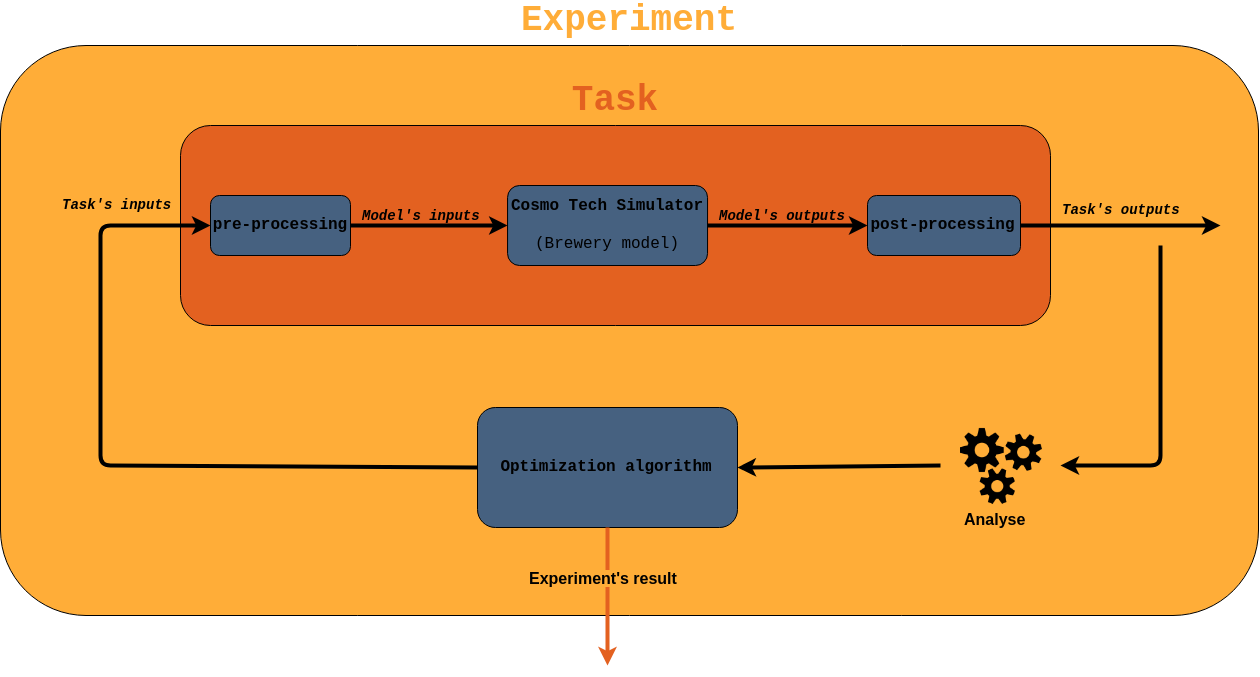

The diagram above was exported from draw.io. Its source (the exported page's mxGraphModel, read from the mxfile embedded in the PNG):
<mxGraphModel dx="2747" dy="1993" grid="1" gridSize="10" guides="1" tooltips="1" connect="1" arrows="1" fold="1" page="0" pageScale="1" pageWidth="850" pageHeight="1100" math="0" shadow="0">
  <root>
    <mxCell id="0" />
    <mxCell id="1" parent="0" />
    <mxCell id="R7m0WOjeIXzkNsUKiuoD-10" value="&lt;font&gt;&lt;b&gt;&lt;font face=&quot;Courier New&quot; style=&quot;line-height: 120% ; font-size: 36px&quot; color=&quot;#ffad38&quot;&gt;Experiment&lt;/font&gt;&lt;/b&gt;&lt;/font&gt;" style="rounded=1;whiteSpace=wrap;html=1;fillColor=#FFAD38;strokeColor=#000000;labelPosition=center;verticalLabelPosition=top;align=center;verticalAlign=bottom;strokeWidth=1;" vertex="1" parent="1">
      <mxGeometry x="-380" y="-360" width="1258" height="570" as="geometry" />
    </mxCell>
    <mxCell id="p0HlzBVcNEK_GU1CNJ5N-4" value="&lt;font&gt;&lt;b&gt;&lt;font face=&quot;Courier New&quot; color=&quot;#e36120&quot; style=&quot;line-height: 120% ; font-size: 36px&quot;&gt;Task&lt;/font&gt;&lt;/b&gt;&lt;/font&gt;" style="rounded=1;whiteSpace=wrap;html=1;fillColor=#E36120;strokeColor=#000000;labelPosition=center;verticalLabelPosition=top;align=center;verticalAlign=bottom;strokeWidth=1;" parent="1" vertex="1">
      <mxGeometry x="-200" y="-280" width="870" height="200" as="geometry" />
    </mxCell>
    <mxCell id="p0HlzBVcNEK_GU1CNJ5N-1" value="&lt;font face=&quot;Courier New&quot;&gt;&lt;span style=&quot;font-size: 16px&quot;&gt;&lt;b&gt;post-processing&lt;/b&gt;&lt;/span&gt;&lt;/font&gt;" style="rounded=1;whiteSpace=wrap;html=1;fillColor=#466180;strokeColor=#000000;" parent="1" vertex="1">
      <mxGeometry x="487" y="-210" width="153" height="60" as="geometry" />
    </mxCell>
    <mxCell id="p0HlzBVcNEK_GU1CNJ5N-2" value="&lt;h6&gt;&lt;font face=&quot;Courier New&quot;&gt;&lt;span style=&quot;font-size: 16px&quot;&gt;Cosmo Tech Simulator&lt;/span&gt;&lt;/font&gt;&lt;/h6&gt;&lt;h6&gt;&lt;font face=&quot;Courier New&quot;&gt;&lt;span style=&quot;font-size: 16px ; font-weight: normal&quot;&gt;(Brewery model)&lt;/span&gt;&lt;/font&gt;&lt;/h6&gt;" style="rounded=1;whiteSpace=wrap;html=1;fillColor=#466180;strokeColor=#000000;comic=0;shadow=0;glass=0;" parent="1" vertex="1">
      <mxGeometry x="127.05882352941177" y="-220" width="200" height="80" as="geometry" />
    </mxCell>
    <mxCell id="p0HlzBVcNEK_GU1CNJ5N-3" value="&lt;font face=&quot;Courier New&quot;&gt;&lt;span style=&quot;font-size: 16px&quot;&gt;&lt;b&gt;pre-processing&lt;/b&gt;&lt;/span&gt;&lt;br&gt;&lt;/font&gt;" style="rounded=1;whiteSpace=wrap;html=1;fillColor=#466180;strokeColor=#000000;" parent="1" vertex="1">
      <mxGeometry x="-170" y="-210" width="140" height="60" as="geometry" />
    </mxCell>
    <mxCell id="p0HlzBVcNEK_GU1CNJ5N-5" value="" style="endArrow=classic;html=1;jumpSize=9;strokeWidth=4;exitX=1;exitY=0.5;exitDx=0;exitDy=0;entryX=0;entryY=0.5;entryDx=0;entryDy=0;strokeColor=#000000;" parent="1" source="p0HlzBVcNEK_GU1CNJ5N-3" target="p0HlzBVcNEK_GU1CNJ5N-2" edge="1">
      <mxGeometry width="50" height="50" relative="1" as="geometry">
        <mxPoint x="-122.94117647058823" y="-10" as="sourcePoint" />
        <mxPoint x="-72.94117647058823" y="-60" as="targetPoint" />
      </mxGeometry>
    </mxCell>
    <mxCell id="p0HlzBVcNEK_GU1CNJ5N-6" value="" style="endArrow=classic;html=1;jumpSize=9;strokeWidth=4;entryX=0;entryY=0.5;entryDx=0;entryDy=0;strokeColor=#000000;" parent="1" target="p0HlzBVcNEK_GU1CNJ5N-1" edge="1">
      <mxGeometry width="50" height="50" relative="1" as="geometry">
        <mxPoint x="327.05882352941177" y="-180" as="sourcePoint" />
        <mxPoint x="417.05882352941177" y="-180" as="targetPoint" />
      </mxGeometry>
    </mxCell>
    <mxCell id="p0HlzBVcNEK_GU1CNJ5N-14" value="&lt;font face=&quot;Courier New&quot; size=&quot;1&quot;&gt;&lt;b&gt;&lt;i style=&quot;font-size: 14px&quot;&gt;Model's inputs&lt;/i&gt;&lt;/b&gt;&lt;/font&gt;" style="text;html=1;resizable=0;points=[];autosize=1;align=left;verticalAlign=top;spacingTop=-4;" parent="1" vertex="1">
      <mxGeometry x="-19.941176470588232" y="-200" width="130" height="20" as="geometry" />
    </mxCell>
    <mxCell id="p0HlzBVcNEK_GU1CNJ5N-17" value="&lt;font face=&quot;Courier New&quot;&gt;&lt;span style=&quot;font-size: 14px&quot;&gt;&lt;b&gt;&lt;i&gt;Model's outputs&lt;/i&gt;&lt;/b&gt;&lt;/span&gt;&lt;/font&gt;" style="text;html=1;resizable=0;points=[];autosize=1;align=left;verticalAlign=top;spacingTop=-4;" parent="1" vertex="1">
      <mxGeometry x="337.05882352941177" y="-200" width="140" height="20" as="geometry" />
    </mxCell>
    <mxCell id="p0HlzBVcNEK_GU1CNJ5N-20" value="&lt;font face=&quot;Courier New&quot; size=&quot;1&quot;&gt;&lt;b&gt;&lt;i style=&quot;font-size: 14px&quot;&gt;Task's inputs&lt;/i&gt;&lt;/b&gt;&lt;/font&gt;" style="text;html=1;" parent="1" vertex="1">
      <mxGeometry x="-319.94117647058823" y="-215" width="100" height="30" as="geometry" />
    </mxCell>
    <mxCell id="p0HlzBVcNEK_GU1CNJ5N-21" value="&lt;font face=&quot;Courier New&quot; size=&quot;1&quot;&gt;&lt;b&gt;&lt;i style=&quot;font-size: 14px&quot;&gt;Task's outputs&lt;/i&gt;&lt;/b&gt;&lt;/font&gt;" style="text;html=1;" parent="1" vertex="1">
      <mxGeometry x="680.0588235294117" y="-210" width="100" height="30" as="geometry" />
    </mxCell>
    <mxCell id="R7m0WOjeIXzkNsUKiuoD-1" value="&lt;h6&gt;&lt;font face=&quot;Courier New&quot;&gt;&lt;span style=&quot;font-size: 16px&quot;&gt;Optimization algorithm&lt;/span&gt;&lt;/font&gt;&lt;/h6&gt;" style="rounded=1;whiteSpace=wrap;html=1;fillColor=#466180;strokeColor=#000000;comic=0;shadow=0;glass=0;" vertex="1" parent="1">
      <mxGeometry x="97" y="2" width="260" height="120" as="geometry" />
    </mxCell>
    <mxCell id="R7m0WOjeIXzkNsUKiuoD-2" value="" style="endArrow=classic;html=1;jumpSize=9;strokeWidth=4;strokeColor=#000000;" edge="1" parent="1">
      <mxGeometry width="50" height="50" relative="1" as="geometry">
        <mxPoint x="640.0588235294117" y="-180" as="sourcePoint" />
        <mxPoint x="840" y="-180" as="targetPoint" />
      </mxGeometry>
    </mxCell>
    <mxCell id="R7m0WOjeIXzkNsUKiuoD-3" value="" style="endArrow=classic;html=1;strokeColor=#000000;strokeWidth=4;entryX=0;entryY=0.5;entryDx=0;entryDy=0;exitX=0;exitY=0.5;exitDx=0;exitDy=0;" edge="1" parent="1" source="R7m0WOjeIXzkNsUKiuoD-1" target="p0HlzBVcNEK_GU1CNJ5N-3">
      <mxGeometry width="50" height="50" relative="1" as="geometry">
        <mxPoint x="-450" y="190" as="sourcePoint" />
        <mxPoint x="-400" y="140" as="targetPoint" />
        <Array as="points">
          <mxPoint x="-280" y="60" />
          <mxPoint x="-280" y="-180" />
        </Array>
      </mxGeometry>
    </mxCell>
    <mxCell id="R7m0WOjeIXzkNsUKiuoD-4" value="" style="shape=image;verticalLabelPosition=bottom;labelBackgroundColor=#ffffff;verticalAlign=top;aspect=fixed;imageAspect=0;image=data:image/png,(base64 omitted: 14320 chars);" vertex="1" parent="1">
      <mxGeometry x="580" y="20" width="82" height="82" as="geometry" />
    </mxCell>
    <mxCell id="R7m0WOjeIXzkNsUKiuoD-5" value="&lt;b&gt;&lt;font style=&quot;font-size: 16px&quot;&gt;Analyse&lt;/font&gt;&lt;/b&gt;" style="text;html=1;resizable=0;points=[];autosize=1;align=left;verticalAlign=top;spacingTop=-4;" vertex="1" parent="1">
      <mxGeometry x="582" y="102" width="80" height="20" as="geometry" />
    </mxCell>
    <mxCell id="R7m0WOjeIXzkNsUKiuoD-6" value="" style="endArrow=classic;html=1;strokeColor=#000000;strokeWidth=4;entryX=1;entryY=0.5;entryDx=0;entryDy=0;" edge="1" parent="1" target="R7m0WOjeIXzkNsUKiuoD-1">
      <mxGeometry width="50" height="50" relative="1" as="geometry">
        <mxPoint x="560" y="60" as="sourcePoint" />
        <mxPoint x="390" y="60" as="targetPoint" />
      </mxGeometry>
    </mxCell>
    <mxCell id="R7m0WOjeIXzkNsUKiuoD-7" value="" style="endArrow=classic;html=1;strokeColor=#000000;strokeWidth=4;" edge="1" parent="1">
      <mxGeometry width="50" height="50" relative="1" as="geometry">
        <mxPoint x="780" y="-160" as="sourcePoint" />
        <mxPoint x="680" y="60" as="targetPoint" />
        <Array as="points">
          <mxPoint x="780" y="60" />
        </Array>
      </mxGeometry>
    </mxCell>
    <mxCell id="R7m0WOjeIXzkNsUKiuoD-8" value="" style="endArrow=classic;html=1;strokeColor=#E36120;strokeWidth=4;exitX=0.5;exitY=1;exitDx=0;exitDy=0;" edge="1" parent="1" source="R7m0WOjeIXzkNsUKiuoD-1">
      <mxGeometry width="50" height="50" relative="1" as="geometry">
        <mxPoint x="-283" y="192" as="sourcePoint" />
        <mxPoint x="227" y="260" as="targetPoint" />
      </mxGeometry>
    </mxCell>
    <mxCell id="R7m0WOjeIXzkNsUKiuoD-9" value="&lt;b&gt;&lt;font style=&quot;font-size: 16px ; background-color: rgb(255 , 173 , 56)&quot;&gt;Experiment's result&lt;/font&gt;&lt;/b&gt;" style="text;html=1;resizable=0;points=[];autosize=1;align=left;verticalAlign=top;spacingTop=-4;" vertex="1" parent="1">
      <mxGeometry x="147" y="161" width="160" height="20" as="geometry" />
    </mxCell>
  </root>
</mxGraphModel>